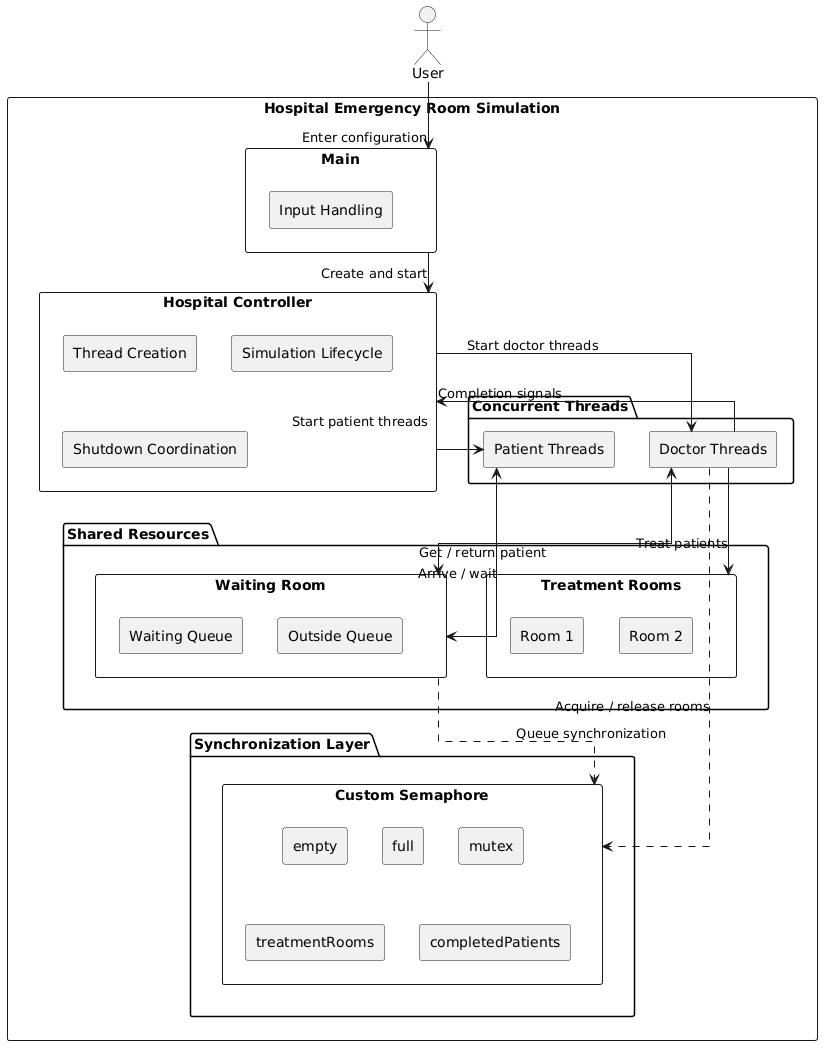

The diagram above was rendered by PlantUML. Its source (embedded in the PNG):
@startuml
skinparam componentStyle rectangle
skinparam shadowing false
skinparam linetype ortho
skinparam defaultTextAlignment center

actor User

rectangle "Hospital Emergency Room Simulation" {

    component "Main" as Main {
        [Input Handling]
    }

    component "Hospital Controller" as Hospital {
        [Thread Creation]
        [Simulation Lifecycle]
        [Shutdown Coordination]
    }

    package "Concurrent Threads" {
        component "Patient Threads" as Patients
        component "Doctor Threads" as Doctors
    }

    package "Shared Resources" {

        component "Waiting Room" as WaitingRoom {
            [Waiting Queue]
            [Outside Queue]
        }

        component "Treatment Rooms" as Rooms {
            [Room 1]
            [Room 2]
        }
    }

    package "Synchronization Layer" {
        component "Custom Semaphore" as Semaphore {
            [empty]
            [full]
            [mutex]
            [treatmentRooms]
            [completedPatients]
        }
    }
}

User --> Main : Enter configuration
Main --> Hospital : Create and start

Hospital --> Patients : Start patient threads
Hospital --> Doctors : Start doctor threads

Patients <--> WaitingRoom : Arrive / wait
Doctors <--> WaitingRoom : Get / return patient

WaitingRoom ..> Semaphore : Queue synchronization
Doctors ..> Semaphore : Acquire / release rooms

Doctors --> Rooms : Treat patients
Doctors --> Hospital : Completion signals
@enduml